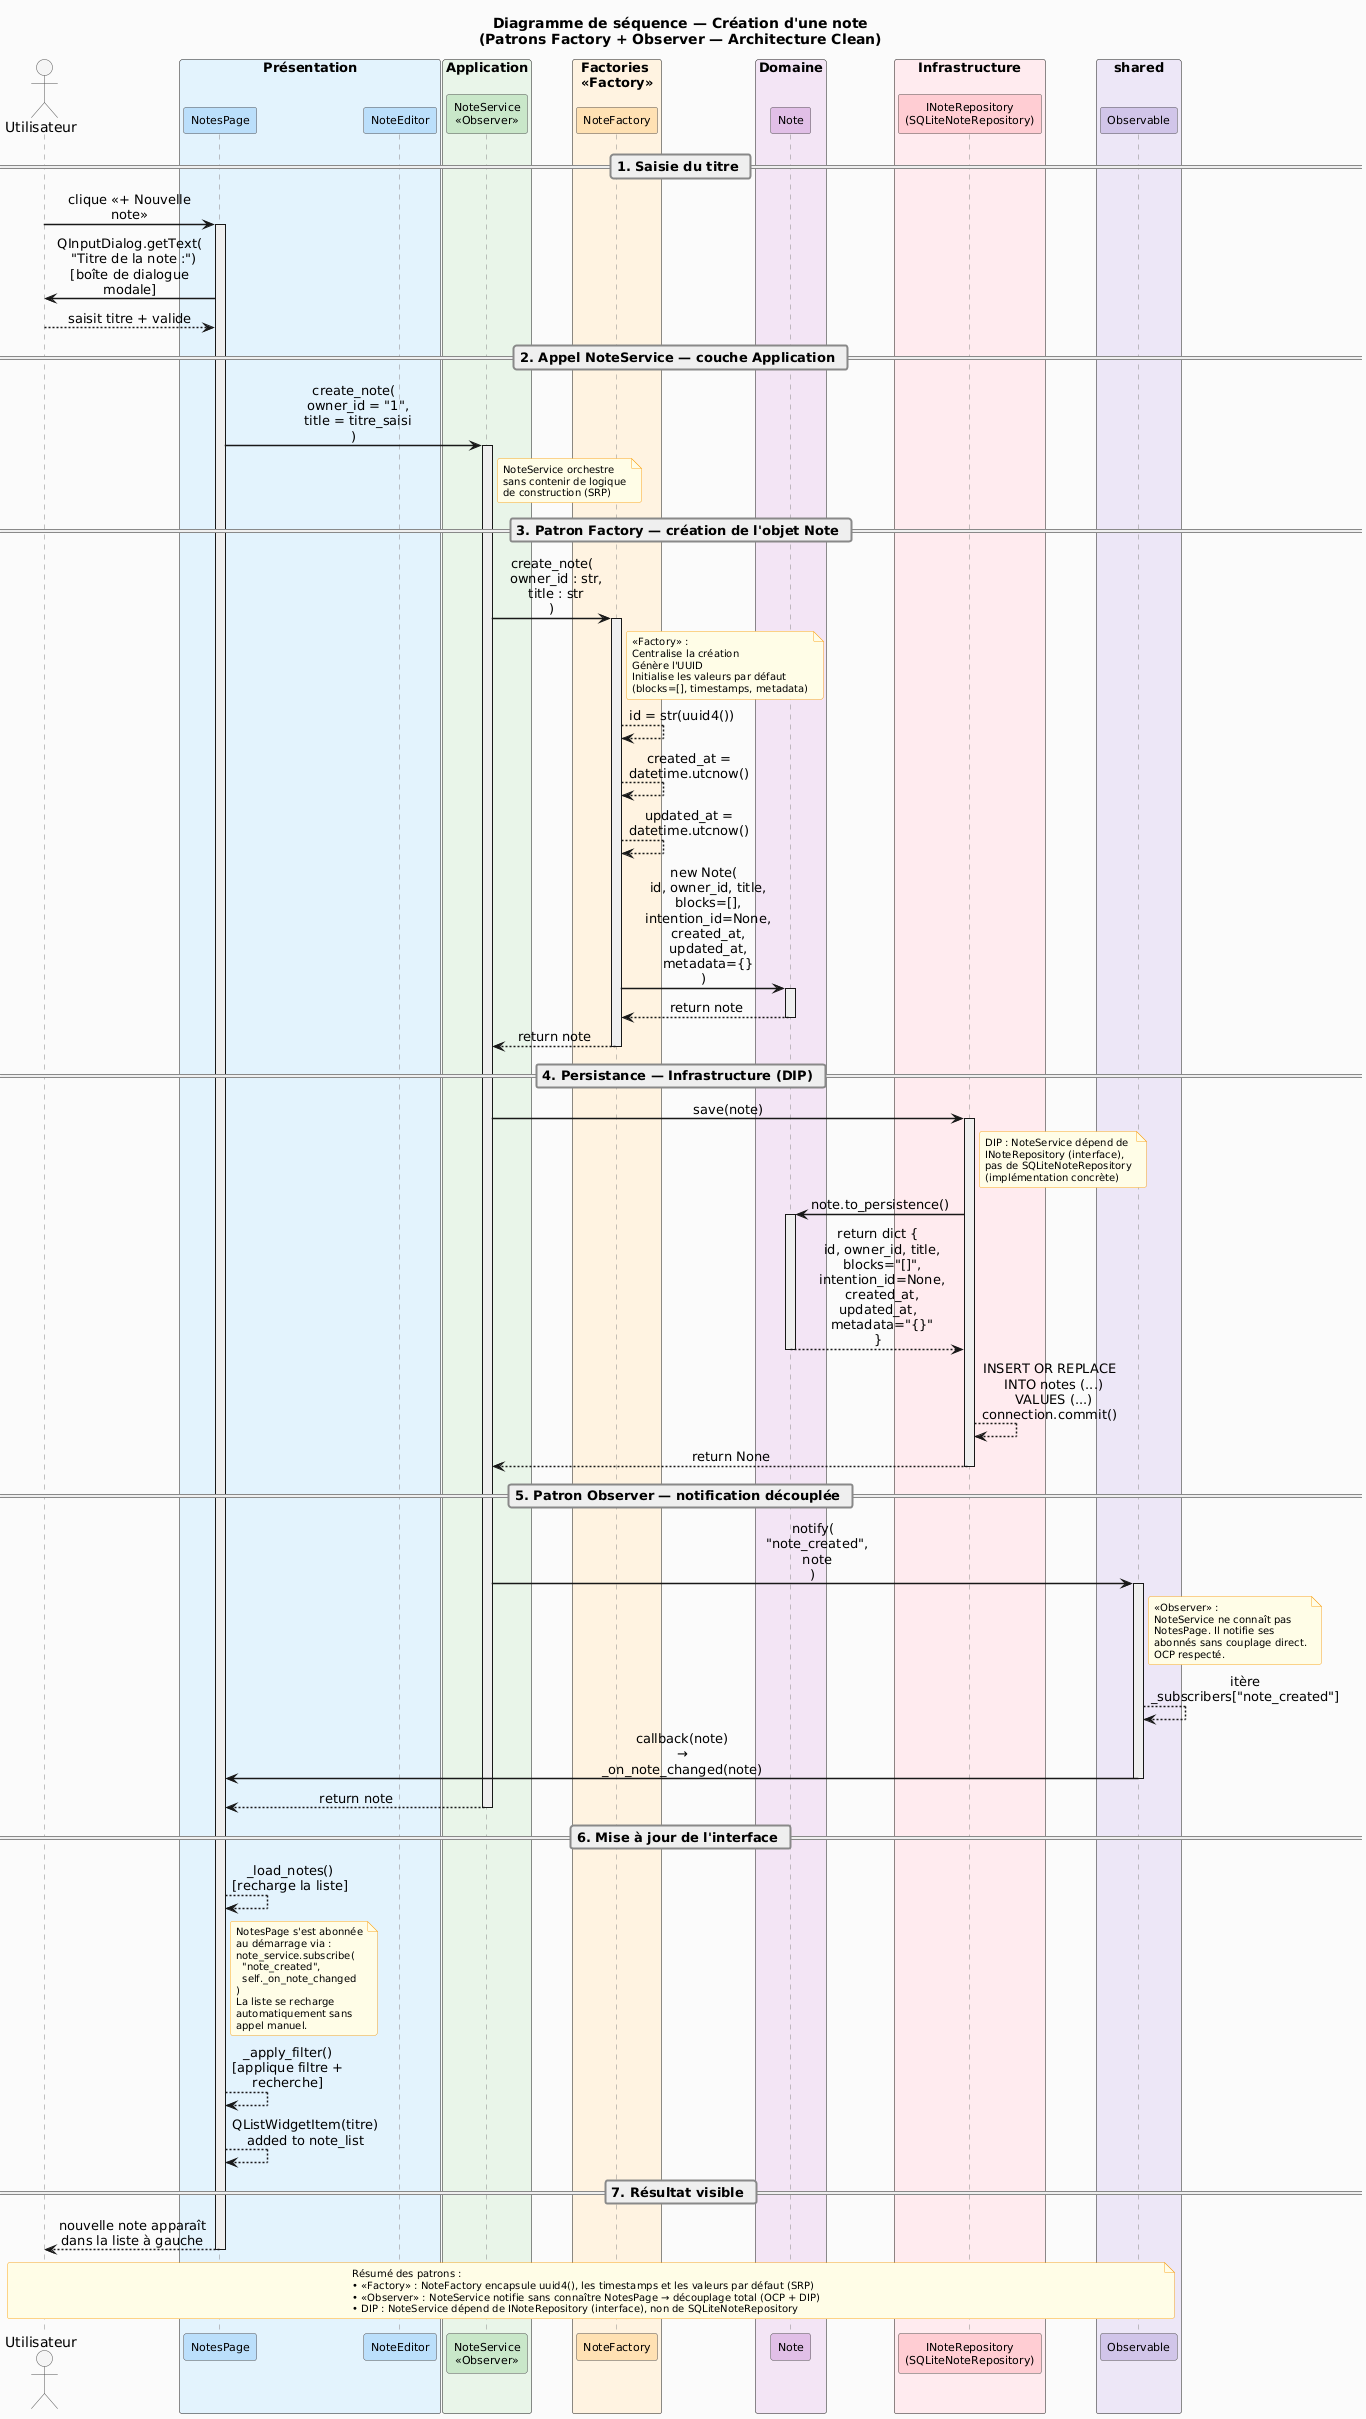

The diagram above was rendered by PlantUML. Its source (embedded in the PNG):
@startuml
title Diagramme de séquence — Création d'une note\n(Patrons Factory + Observer — Architecture Clean)

skinparam backgroundColor #FAFAFA
skinparam sequenceArrowThickness 1.5
skinparam roundcorner 5
skinparam maxmessagesize 160
skinparam sequenceMessageAlign center

skinparam participant {
    BackgroundColor #FAFAFA
    BorderColor #555555
    FontSize 11
}

skinparam actor {
    BackgroundColor #F5F5F5
    BorderColor #555555
}

skinparam note {
    BackgroundColor #FFFDE7
    BorderColor #F9A825
    FontSize 10
}

skinparam sequence {
    LifeLineBorderColor #888888
    LifeLineBackgroundColor #EEEEEE
    GroupBorderColor #888888
    GroupBackgroundColor #F5F5F5
    DividerBorderColor #888888
    DividerBackgroundColor #EEEEEE
}

' ============================================================
' PARTICIPANTS
' ============================================================

actor "Utilisateur" as User

box "Présentation" #E3F2FD
    participant "NotesPage" as NP #BBDEFB
    participant "NoteEditor" as NE #BBDEFB
end box

box "Application" #E8F5E9
    participant "NoteService\n«Observer»" as NS #C8E6C9
end box

box "Factories\n«Factory»" #FFF3E0
    participant "NoteFactory" as NF #FFE0B2
end box

box "Domaine" #F3E5F5
    participant "Note" as NOTE #E1BEE7
end box

box "Infrastructure" #FFEBEE
    participant "INoteRepository\n(SQLiteNoteRepository)" as REPO #FFCDD2
end box

box "shared" #EDE7F6
    participant "Observable" as OBS #D1C4E9
end box

' ============================================================
' SEQUENCE
' ============================================================

== 1. Saisie du titre ==

User -> NP : clique «+ Nouvelle note»
activate NP

NP -> User : QInputDialog.getText(\n  "Titre de la note :")\n[boîte de dialogue modale]
User --> NP : saisit titre + valide

== 2. Appel NoteService — couche Application ==

NP -> NS : create_note(\n  owner_id = "1",\n  title = titre_saisi\n)
activate NS

note right of NS
  NoteService orchestre
  sans contenir de logique
  de construction (SRP)
end note

== 3. Patron Factory — création de l'objet Note ==

NS -> NF : create_note(\n  owner_id : str,\n  title : str\n)
activate NF

note right of NF
  «Factory» :
  Centralise la création
  Génère l'UUID
  Initialise les valeurs par défaut
  (blocks=[], timestamps, metadata)
end note

NF --> NF : id = str(uuid4())
NF --> NF : created_at = datetime.utcnow()
NF --> NF : updated_at = datetime.utcnow()

NF -> NOTE : new Note(\n  id, owner_id, title,\n  blocks=[],\n  intention_id=None,\n  created_at,\n  updated_at,\n  metadata={}\n)
activate NOTE
NOTE --> NF : return note
deactivate NOTE

NF --> NS : return note
deactivate NF

== 4. Persistance — Infrastructure (DIP) ==

NS -> REPO : save(note)
activate REPO

note right of REPO
  DIP : NoteService dépend de
  INoteRepository (interface),
  pas de SQLiteNoteRepository
  (implémentation concrète)
end note

REPO -> NOTE : note.to_persistence()
activate NOTE
NOTE --> REPO : return dict {\n  id, owner_id, title,\n  blocks="[]",\n  intention_id=None,\n  created_at, updated_at,\n  metadata="{}"\n}
deactivate NOTE

REPO --> REPO : INSERT OR REPLACE\n  INTO notes (...)\n  VALUES (...)\nconnection.commit()

REPO --> NS : return None
deactivate REPO

== 5. Patron Observer — notification découplée ==

NS -> OBS : notify(\n  "note_created",\n  note\n)
activate OBS

note right of OBS
  «Observer» :
  NoteService ne connaît pas
  NotesPage. Il notifie ses
  abonnés sans couplage direct.
  OCP respecté.
end note

OBS --> OBS : itère\n_subscribers["note_created"]

OBS -> NP : callback(note)\n→ _on_note_changed(note)

deactivate OBS
NS --> NP : return note
deactivate NS

== 6. Mise à jour de l'interface ==

NP --> NP : _load_notes()\n[recharge la liste]

note right of NP
  NotesPage s'est abonnée
  au démarrage via :
  note_service.subscribe(
    "note_created",
    self._on_note_changed
  )
  La liste se recharge
  automatiquement sans
  appel manuel.
end note

NP --> NP : _apply_filter()\n[applique filtre + recherche]
NP --> NP : QListWidgetItem(titre)\nadded to note_list

== 7. Résultat visible ==

NP --> User : nouvelle note apparaît\ndans la liste à gauche
deactivate NP

note over User, OBS
  Résumé des patrons :
  • «Factory» : NoteFactory encapsule uuid4(), les timestamps et les valeurs par défaut (SRP)
  • «Observer» : NoteService notifie sans connaître NotesPage → découplage total (OCP + DIP)
  • DIP : NoteService dépend de INoteRepository (interface), non de SQLiteNoteRepository
end note
@enduml